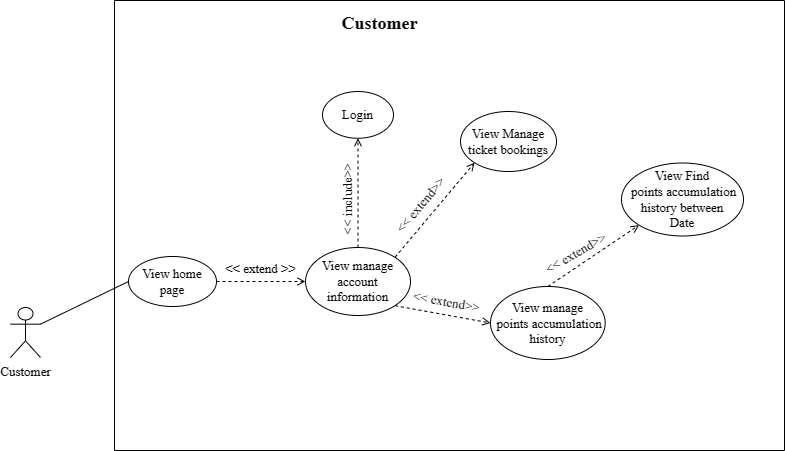

The diagram above was exported from draw.io. Its source (the exported page's mxGraphModel, read from the mxfile embedded in the PNG):
<mxGraphModel dx="1050" dy="590" grid="0" gridSize="10" guides="1" tooltips="1" connect="1" arrows="1" fold="1" page="0" pageScale="1" pageWidth="827" pageHeight="1169" math="0" shadow="0">
  <root>
    <mxCell id="0" />
    <mxCell id="1" parent="0" />
    <mxCell id="UH0TqDuKUpV-iz2dNHyv-1" value="&lt;span style=&quot;border-color: var(--border-color); font-size: 13px;&quot;&gt;Customer&lt;/span&gt;" style="shape=umlActor;verticalLabelPosition=bottom;verticalAlign=top;html=1;outlineConnect=0;fontFamily=Times New Roman;fontSize=13;fontColor=#000000;" parent="1" vertex="1">
      <mxGeometry x="46" y="362" width="30" height="50" as="geometry" />
    </mxCell>
    <mxCell id="UH0TqDuKUpV-iz2dNHyv-2" value="" style="endArrow=none;html=1;rounded=0;exitX=1;exitY=0.3333333333333333;exitDx=0;exitDy=0;exitPerimeter=0;entryX=0;entryY=0.5;entryDx=0;entryDy=0;fontFamily=Times New Roman;fontColor=#000000;fontSize=13;" parent="1" source="UH0TqDuKUpV-iz2dNHyv-1" target="UH0TqDuKUpV-iz2dNHyv-5" edge="1">
      <mxGeometry width="50" height="50" relative="1" as="geometry">
        <mxPoint x="340" y="320" as="sourcePoint" />
        <mxPoint x="390" y="270" as="targetPoint" />
      </mxGeometry>
    </mxCell>
    <mxCell id="UH0TqDuKUpV-iz2dNHyv-3" value="" style="swimlane;startSize=0;fontFamily=Times New Roman;fontSize=13;fontColor=#000000;" parent="1" vertex="1">
      <mxGeometry x="150" y="55" width="670" height="450" as="geometry" />
    </mxCell>
    <mxCell id="UH0TqDuKUpV-iz2dNHyv-4" value="&lt;span style=&quot;font-size: 18px;&quot;&gt;&lt;b&gt;Customer&lt;/b&gt;&lt;/span&gt;" style="text;html=1;align=center;verticalAlign=middle;resizable=0;points=[];autosize=1;fontFamily=Times New Roman;fontSize=18;fontStyle=0;fontColor=#000000;" parent="UH0TqDuKUpV-iz2dNHyv-3" vertex="1">
      <mxGeometry x="218" y="6" width="94" height="34" as="geometry" />
    </mxCell>
    <mxCell id="UH0TqDuKUpV-iz2dNHyv-5" value="View home page" style="ellipse;whiteSpace=wrap;html=1;fontFamily=Times New Roman;fontSize=13;fontColor=#000000;" parent="UH0TqDuKUpV-iz2dNHyv-3" vertex="1">
      <mxGeometry x="14" y="256" width="88" height="50" as="geometry" />
    </mxCell>
    <mxCell id="UH0TqDuKUpV-iz2dNHyv-6" value="View manage account information" style="ellipse;whiteSpace=wrap;html=1;fontFamily=Times New Roman;fontSize=13;fontColor=#000000;" parent="UH0TqDuKUpV-iz2dNHyv-3" vertex="1">
      <mxGeometry x="191" y="247" width="105" height="68" as="geometry" />
    </mxCell>
    <mxCell id="UH0TqDuKUpV-iz2dNHyv-7" value="" style="endArrow=open;html=1;rounded=0;exitX=1;exitY=0.5;exitDx=0;exitDy=0;dashed=1;entryX=0;entryY=0.5;entryDx=0;entryDy=0;fontFamily=Times New Roman;fontColor=#000000;fontSize=13;endFill=0;" parent="UH0TqDuKUpV-iz2dNHyv-3" source="UH0TqDuKUpV-iz2dNHyv-5" target="UH0TqDuKUpV-iz2dNHyv-6" edge="1">
      <mxGeometry width="50" height="50" relative="1" as="geometry">
        <mxPoint x="220" y="280" as="sourcePoint" />
        <mxPoint x="240" y="170" as="targetPoint" />
      </mxGeometry>
    </mxCell>
    <mxCell id="UH0TqDuKUpV-iz2dNHyv-8" value="&amp;lt;&amp;lt; extend &amp;gt;&amp;gt;" style="text;html=1;align=center;verticalAlign=middle;resizable=0;points=[];autosize=1;rotation=0;fontFamily=Times New Roman;fontSize=13;fontColor=#000000;" parent="UH0TqDuKUpV-iz2dNHyv-3" vertex="1">
      <mxGeometry x="102" y="254" width="88" height="28" as="geometry" />
    </mxCell>
    <mxCell id="UH0TqDuKUpV-iz2dNHyv-9" value="&amp;lt;&amp;lt; extend&amp;gt;&amp;gt;" style="text;html=1;align=center;verticalAlign=middle;resizable=0;points=[];autosize=1;rotation=-50;fontFamily=Times New Roman;fontSize=13;fontColor=#000000;" parent="UH0TqDuKUpV-iz2dNHyv-3" vertex="1">
      <mxGeometry x="263" y="191" width="85" height="28" as="geometry" />
    </mxCell>
    <mxCell id="UH0TqDuKUpV-iz2dNHyv-11" value="" style="endArrow=open;html=1;rounded=0;exitX=1;exitY=1;exitDx=0;exitDy=0;dashed=1;entryX=0;entryY=0.5;entryDx=0;entryDy=0;fontFamily=Times New Roman;fontColor=#000000;fontSize=13;endFill=0;" parent="UH0TqDuKUpV-iz2dNHyv-3" source="UH0TqDuKUpV-iz2dNHyv-6" target="UH0TqDuKUpV-iz2dNHyv-14" edge="1">
      <mxGeometry width="50" height="50" relative="1" as="geometry">
        <mxPoint x="303" y="377" as="sourcePoint" />
        <mxPoint x="374.0206103721864" y="343.0031485544373" as="targetPoint" />
      </mxGeometry>
    </mxCell>
    <mxCell id="UH0TqDuKUpV-iz2dNHyv-12" value="&amp;lt;&amp;lt; extend&amp;gt;&amp;gt;" style="text;html=1;align=center;verticalAlign=middle;resizable=0;points=[];autosize=1;rotation=10;fontFamily=Times New Roman;fontSize=13;fontColor=#000000;" parent="UH0TqDuKUpV-iz2dNHyv-3" vertex="1">
      <mxGeometry x="289" y="287" width="85" height="28" as="geometry" />
    </mxCell>
    <mxCell id="UH0TqDuKUpV-iz2dNHyv-13" value="View&amp;nbsp;Manage ticket bookings" style="ellipse;whiteSpace=wrap;html=1;fontFamily=Times New Roman;fontSize=13;fontColor=#000000;" parent="UH0TqDuKUpV-iz2dNHyv-3" vertex="1">
      <mxGeometry x="346" y="111" width="96" height="60" as="geometry" />
    </mxCell>
    <mxCell id="UH0TqDuKUpV-iz2dNHyv-14" value="View manage&lt;br&gt;&amp;nbsp;points accumulation history" style="ellipse;whiteSpace=wrap;html=1;rotation=0;fontFamily=Times New Roman;fontSize=13;fontColor=#000000;" parent="UH0TqDuKUpV-iz2dNHyv-3" vertex="1">
      <mxGeometry x="376" y="286" width="114.68" height="73" as="geometry" />
    </mxCell>
    <mxCell id="UH0TqDuKUpV-iz2dNHyv-15" value="Login" style="ellipse;whiteSpace=wrap;html=1;rotation=0;fontFamily=Times New Roman;fontSize=13;fontColor=#000000;" parent="UH0TqDuKUpV-iz2dNHyv-3" vertex="1">
      <mxGeometry x="208" y="91" width="71" height="46.76" as="geometry" />
    </mxCell>
    <mxCell id="UH0TqDuKUpV-iz2dNHyv-16" value="&amp;lt;&amp;lt; include&amp;gt;&amp;gt;" style="text;html=1;align=center;verticalAlign=middle;resizable=0;points=[];autosize=1;rotation=-90;fontFamily=Times New Roman;fontSize=13;fontColor=#000000;" parent="UH0TqDuKUpV-iz2dNHyv-3" vertex="1">
      <mxGeometry x="188" y="185" width="89" height="28" as="geometry" />
    </mxCell>
    <mxCell id="UH0TqDuKUpV-iz2dNHyv-17" value="" style="endArrow=open;html=1;rounded=0;exitX=0.5;exitY=0;exitDx=0;exitDy=0;dashed=1;fontFamily=Times New Roman;fontColor=#000000;fontSize=13;entryX=0.5;entryY=1;entryDx=0;entryDy=0;endFill=0;" parent="UH0TqDuKUpV-iz2dNHyv-3" source="UH0TqDuKUpV-iz2dNHyv-6" target="UH0TqDuKUpV-iz2dNHyv-15" edge="1">
      <mxGeometry width="50" height="50" relative="1" as="geometry">
        <mxPoint x="212" y="35" as="sourcePoint" />
        <mxPoint x="242" y="146" as="targetPoint" />
      </mxGeometry>
    </mxCell>
    <mxCell id="tTTzpfOWzxmI1b8Wv6zl-1" value="" style="endArrow=open;html=1;rounded=0;exitX=0.5;exitY=0;exitDx=0;exitDy=0;dashed=1;fontFamily=Times New Roman;fontColor=#000000;fontSize=13;endFill=0;entryX=0;entryY=1;entryDx=0;entryDy=0;" edge="1" parent="UH0TqDuKUpV-iz2dNHyv-3" source="UH0TqDuKUpV-iz2dNHyv-14" target="tTTzpfOWzxmI1b8Wv6zl-4">
      <mxGeometry width="50" height="50" relative="1" as="geometry">
        <mxPoint x="385" y="251" as="sourcePoint" />
        <mxPoint x="495" y="266" as="targetPoint" />
      </mxGeometry>
    </mxCell>
    <mxCell id="tTTzpfOWzxmI1b8Wv6zl-2" value="&amp;lt;&amp;lt; extend&amp;gt;&amp;gt;" style="text;html=1;align=center;verticalAlign=middle;resizable=0;points=[];autosize=1;rotation=-30;fontFamily=Times New Roman;fontSize=13;fontColor=#000000;" vertex="1" parent="UH0TqDuKUpV-iz2dNHyv-3">
      <mxGeometry x="418" y="239" width="85" height="28" as="geometry" />
    </mxCell>
    <mxCell id="tTTzpfOWzxmI1b8Wv6zl-3" value="" style="endArrow=open;html=1;rounded=0;exitX=1;exitY=0;exitDx=0;exitDy=0;entryX=0;entryY=1;entryDx=0;entryDy=0;dashed=1;endFill=0;" edge="1" parent="UH0TqDuKUpV-iz2dNHyv-3" source="UH0TqDuKUpV-iz2dNHyv-6" target="UH0TqDuKUpV-iz2dNHyv-13">
      <mxGeometry width="50" height="50" relative="1" as="geometry">
        <mxPoint x="493" y="277" as="sourcePoint" />
        <mxPoint x="543" y="227" as="targetPoint" />
      </mxGeometry>
    </mxCell>
    <mxCell id="tTTzpfOWzxmI1b8Wv6zl-4" value="View Find&lt;br&gt;&amp;nbsp;points accumulation history between&lt;br&gt;Date" style="ellipse;whiteSpace=wrap;html=1;rotation=0;fontFamily=Times New Roman;fontSize=13;fontColor=#000000;" vertex="1" parent="UH0TqDuKUpV-iz2dNHyv-3">
      <mxGeometry x="507" y="162.5" width="122" height="73" as="geometry" />
    </mxCell>
  </root>
</mxGraphModel>